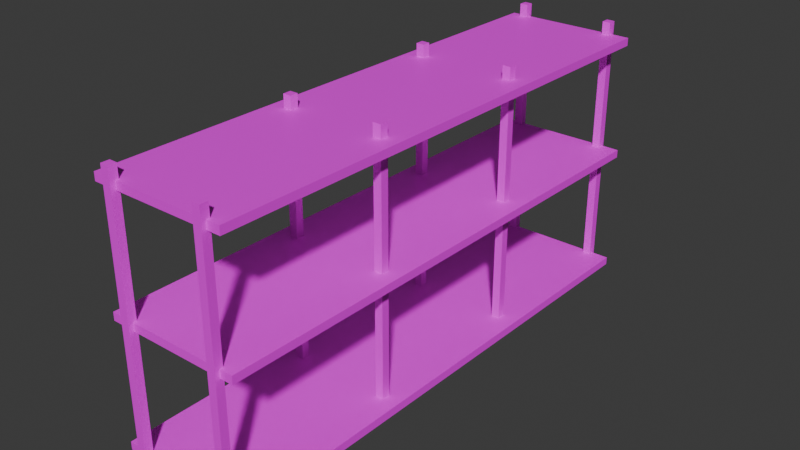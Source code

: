 # Source: Shelving.blend  (saved by Blender 4.0.36; exported with 4.5.12 LTS)
import bpy
from mathutils import Matrix  # noqa: F401  (used for matrix-valued properties, if any)

bpy.ops.wm.read_factory_settings(use_empty=True)
scene = bpy.context.scene
scene.name = 'Scene'

# ---- collections
col_collection = bpy.data.collections.new('Collection'); scene.collection.children.link(col_collection)

# ---- images (referenced by path relative to the original .blend; pixels are not part of the script)
import os
ASSET_DIR = os.environ.get("B2B_ASSET_DIR", "")  # directory of the original .blend (textures are referenced by path, not embedded)
HERE = os.path.dirname(os.path.abspath(__file__))  # packed textures are extracted next to this script under _unpacked/

def load_image(name, relpath, width, height, colorspace="sRGB"):
    """Load a texture the original file referenced (path relative to the .blend, or extracted next to this script)."""
    p = next((c for c in (os.path.join(HERE, relpath), os.path.join(ASSET_DIR, relpath)) if relpath and os.path.exists(c)), "")
    if p:
        img = bpy.data.images.load(p, check_existing=True)
        img.name = name
    else:  # same state as the original file: an image datablock whose file is absent (Cycles renders it pink)
        img = bpy.data.images.new(name, width, height)
        img.source = "FILE"
        img.filepath = "//" + (relpath or name)
    img.colorspace_settings.name = colorspace
    return img
img_coloratlas1_png = load_image('ColorAtlas1.png', 'ColorAtlas1.png', 1024, 1024, 'sRGB')

# ---- materials (node trees are filled in below, after node groups)
mat_material = bpy.data.materials.new('Material')
mat_material.use_transparent_shadow = False

# ---- material node trees
mat_material.use_nodes = True; mat_material.node_tree.nodes.clear()
_N = mat_material.node_tree.nodes; _L = mat_material.node_tree.links
n0 = _N.new('ShaderNodeBsdfPrincipled'); n0.name = 'Principled BSDF'; n0.location = (10, 300)
n0.inputs[3].default_value = 1.45
n1 = _N.new('ShaderNodeOutputMaterial'); n1.name = 'Material Output'; n1.location = (300, 300)
n2 = _N.new('ShaderNodeTexImage'); n2.name = 'Image Texture'; n2.location = (-280, 275)
n2.image = img_coloratlas1_png
_L.new(n0.outputs[0], n1.inputs[0])
_L.new(n2.outputs[0], n0.inputs[0])
n1.is_active_output = True

# ---- world
world_world = bpy.data.worlds.new('World'); scene.world = world_world
world_world.use_nodes = True; world_world.node_tree.nodes.clear()
_N = world_world.node_tree.nodes; _L = world_world.node_tree.links
n0 = _N.new('ShaderNodeOutputWorld'); n0.name = 'World Output'; n0.location = (300, 300)
n1 = _N.new('ShaderNodeBackground'); n1.name = 'Background'; n1.location = (10, 300)
n1.inputs[0].default_value = (0.05088, 0.05088, 0.05088, 1.0)
_L.new(n1.outputs[0], n0.inputs[0])
n0.is_active_output = True
world_world.color = (0.05088, 0.05088, 0.05088)
world_world.use_sun_shadow = False
world_world.sun_shadow_jitter_overblur = 0.0

# ---- meshes
me_cube_011 = bpy.data.meshes.new('Cube.011')
me_cube_011.from_pydata([(-1.031, 0.04132, 3.933), (-1.031, 0.1599, 3.933), (-0.9521, 0.04132, -3.892), (-0.9521, 0.1599, -3.892), (0.9688, 0.04132, 3.933), (0.9688, 0.1599, 3.933), (1.048, 0.04132, -3.892), (1.048, 0.1599, -3.892), (-0.7901, -0.08967, 4.002), (-0.7901, 3.984, 4.002), (-0.7901, -0.08967, 3.88), (-0.7901, 3.984, 3.88), (-0.6678, -0.08967, 4.002), (-0.6678, 3.984, 4.002), (-0.6678, -0.08967, 3.88), (-0.6678, 3.984, 3.88), (0.6546, -0.08967, 4.002), (0.6546, 3.984, 4.002), (0.6546, -0.08967, 3.88), (0.6546, 3.984, 3.88), (0.777, -0.08967, 4.002), (0.777, 3.984, 4.002), (0.777, -0.08967, 3.88), (0.777, 3.984, 3.88), (0.6546, -0.08967, 1.294), (0.6546, 3.984, 1.294), (0.6546, -0.08967, 1.172), (0.6546, 3.984, 1.172), (0.777, -0.08967, 1.294), (0.777, 3.984, 1.294), (0.777, -0.08967, 1.172), (0.777, 3.984, 1.172), (-0.7901, -0.08967, 1.294), (-0.7901, 3.984, 1.294), (-0.7901, -0.08967, 1.172), (-0.7901, 3.984, 1.172), (-0.6678, -0.08967, 1.294), (-0.6678, 3.984, 1.294), (-0.6678, -0.08967, 1.172), (-0.6678, 3.984, 1.172), (0.6546, -0.08967, -1.287), (0.6546, 3.984, -1.287), (0.6546, -0.08967, -1.409), (0.6546, 3.984, -1.409), (0.777, -0.08967, -1.287), (0.777, 3.984, -1.287), (0.777, -0.08967, -1.409), (0.777, 3.984, -1.409), (-0.7901, -0.08967, -1.287), (-0.7901, 3.984, -1.287), (-0.7901, -0.08967, -1.409), (-0.7901, 3.984, -1.409), (-0.6678, -0.08967, -1.287), (-0.6678, 3.984, -1.287), (-0.6678, -0.08967, -1.409), (-0.6678, 3.984, -1.409), (-1.031, 1.903, 3.933), (-1.031, 2.022, 3.933), (-0.9521, 1.903, -3.907), (-0.9521, 2.022, -3.907), (0.9688, 1.903, 3.933), (0.9688, 2.022, 3.933), (1.048, 1.903, -3.907), (1.048, 2.022, -3.907), (-1.031, 3.676, 3.933), (-1.031, 3.794, 3.933), (-0.9521, 3.676, -3.898), (-0.9521, 3.794, -3.898), (0.9688, 3.676, 3.933), (0.9688, 3.794, 3.933), (1.048, 3.676, -3.898), (1.048, 3.794, -3.898), (-0.7901, -0.08967, -3.819), (-0.7901, 3.984, -3.819), (-0.7901, -0.08968, -3.941), (-0.7901, 3.984, -3.941), (-0.6678, -0.08967, -3.819), (-0.6678, 3.984, -3.819), (-0.6678, -0.08968, -3.941), (-0.6678, 3.984, -3.941), (0.6546, -0.08967, -3.819), (0.6546, 3.984, -3.819), (0.6546, -0.08968, -3.941), (0.6546, 3.984, -3.941), (0.777, -0.08967, -3.819), (0.777, 3.984, -3.819), (0.777, -0.08968, -3.941), (0.777, 3.984, -3.941)], [], [(0, 1, 3, 2), (2, 3, 7, 6), (6, 7, 5, 4), (4, 5, 1, 0), (2, 6, 4, 0), (7, 3, 1, 5), (8, 9, 11, 10), (10, 11, 15, 14), (14, 15, 13, 12), (12, 13, 9, 8), (10, 14, 12, 8), (15, 11, 9, 13), (16, 17, 19, 18), (18, 19, 23, 22), (22, 23, 21, 20), (20, 21, 17, 16), (18, 22, 20, 16), (23, 19, 17, 21), (24, 25, 27, 26), (26, 27, 31, 30), (30, 31, 29, 28), (28, 29, 25, 24), (26, 30, 28, 24), (31, 27, 25, 29), (32, 33, 35, 34), (34, 35, 39, 38), (38, 39, 37, 36), (36, 37, 33, 32), (34, 38, 36, 32), (39, 35, 33, 37), (40, 41, 43, 42), (42, 43, 47, 46), (46, 47, 45, 44), (44, 45, 41, 40), (42, 46, 44, 40), (47, 43, 41, 45), (48, 49, 51, 50), (50, 51, 55, 54), (54, 55, 53, 52), (52, 53, 49, 48), (50, 54, 52, 48), (55, 51, 49, 53), (56, 57, 59, 58), (58, 59, 63, 62), (62, 63, 61, 60), (60, 61, 57, 56), (58, 62, 60, 56), (63, 59, 57, 61), (64, 65, 67, 66), (66, 67, 71, 70), (70, 71, 69, 68), (68, 69, 65, 64), (66, 70, 68, 64), (71, 67, 65, 69), (72, 73, 75, 74), (74, 75, 79, 78), (78, 79, 77, 76), (76, 77, 73, 72), (74, 78, 76, 72), (79, 75, 73, 77), (80, 81, 83, 82), (82, 83, 87, 86), (86, 87, 85, 84), (84, 85, 81, 80), (82, 86, 84, 80), (87, 83, 81, 85)])
_uv = me_cube_011.uv_layers.new(name='UVMap')
_uv.uv.foreach_set('vector', [0.4699, 0.2117, 0.5301, 0.2117, 0.5301, 0.2719, 0.4699, 0.2719, 0.4699, 0.2719, 0.5301, 0.2719, 0.5301, 0.332, 0.4699, 0.332, 0.4699, 0.332, 0.5301, 0.332, 0.5301, 0.3922, 0.4699, 0.3922, 0.4699, 0.3922, 0.5301, 0.3922, 0.5301, 0.4524, 0.4699, 0.4524, 0.4098, 0.332, 0.4699, 0.332, 0.4699, 0.3922, 0.4098, 0.3922, 0.5301, 0.332, 0.5902, 0.332, 0.5902, 0.3922, 0.5301, 0.3922, 0.4699, 0.2117, 0.5301, 0.2117, 0.5301, 0.2719, 0.4699, 0.2719, 0.4699, 0.2719, 0.5301, 0.2719, 0.5301, 0.332, 0.4699, 0.332, 0.4699, 0.332, 0.5301, 0.332, 0.5301, 0.3922, 0.4699, 0.3922, 0.4699, 0.3922, 0.5301, 0.3922, 0.5301, 0.4524, 0.4699, 0.4524, 0.4098, 0.332, 0.4699, 0.332, 0.4699, 0.3922, 0.4098, 0.3922, 0.5301, 0.332, 0.5902, 0.332, 0.5902, 0.3922, 0.5301, 0.3922, 0.4699, 0.2117, 0.5301, 0.2117, 0.5301, 0.2719, 0.4699, 0.2719, 0.4699, 0.2719, 0.5301, 0.2719, 0.5301, 0.332, 0.4699, 0.332, 0.4699, 0.332, 0.5301, 0.332, 0.5301, 0.3922, 0.4699, 0.3922, 0.4699, 0.3922, 0.5301, 0.3922, 0.5301, 0.4524, 0.4699, 0.4524, 0.4098, 0.332, 0.4699, 0.332, 0.4699, 0.3922, 0.4098, 0.3922, 0.5301, 0.332, 0.5902, 0.332, 0.5902, 0.3922, 0.5301, 0.3922, 0.4699, 0.2117, 0.5301, 0.2117, 0.5301, 0.2719, 0.4699, 0.2719, 0.4699, 0.2719, 0.5301, 0.2719, 0.5301, 0.332, 0.4699, 0.332, 0.4699, 0.332, 0.5301, 0.332, 0.5301, 0.3922, 0.4699, 0.3922, 0.4699, 0.3922, 0.5301, 0.3922, 0.5301, 0.4524, 0.4699, 0.4524, 0.4098, 0.332, 0.4699, 0.332, 0.4699, 0.3922, 0.4098, 0.3922, 0.5301, 0.332, 0.5902, 0.332, 0.5902, 0.3922, 0.5301, 0.3922, 0.4699, 0.2117, 0.5301, 0.2117, 0.5301, 0.2719, 0.4699, 0.2719, 0.4699, 0.2719, 0.5301, 0.2719, 0.5301, 0.332, 0.4699, 0.332, 0.4699, 0.332, 0.5301, 0.332, 0.5301, 0.3922, 0.4699, 0.3922, 0.4699, 0.3922, 0.5301, 0.3922, 0.5301, 0.4524, 0.4699, 0.4524, 0.4098, 0.332, 0.4699, 0.332, 0.4699, 0.3922, 0.4098, 0.3922, 0.5301, 0.332, 0.5902, 0.332, 0.5902, 0.3922, 0.5301, 0.3922, 0.4699, 0.2117, 0.5301, 0.2117, 0.5301, 0.2719, 0.4699, 0.2719, 0.4699, 0.2719, 0.5301, 0.2719, 0.5301, 0.332, 0.4699, 0.332, 0.4699, 0.332, 0.5301, 0.332, 0.5301, 0.3922, 0.4699, 0.3922, 0.4699, 0.3922, 0.5301, 0.3922, 0.5301, 0.4524, 0.4699, 0.4524, 0.4098, 0.332, 0.4699, 0.332, 0.4699, 0.3922, 0.4098, 0.3922, 0.5301, 0.332, 0.5902, 0.332, 0.5902, 0.3922, 0.5301, 0.3922, 0.4699, 0.2117, 0.5301, 0.2117, 0.5301, 0.2719, 0.4699, 0.2719, 0.4699, 0.2719, 0.5301, 0.2719, 0.5301, 0.332, 0.4699, 0.332, 0.4699, 0.332, 0.5301, 0.332, 0.5301, 0.3922, 0.4699, 0.3922, 0.4699, 0.3922, 0.5301, 0.3922, 0.5301, 0.4524, 0.4699, 0.4524, 0.4098, 0.332, 0.4699, 0.332, 0.4699, 0.3922, 0.4098, 0.3922, 0.5301, 0.332, 0.5902, 0.332, 0.5902, 0.3922, 0.5301, 0.3922, 0.4699, 0.2117, 0.5301, 0.2117, 0.5301, 0.2719, 0.4699, 0.2719, 0.4699, 0.2719, 0.5301, 0.2719, 0.5301, 0.332, 0.4699, 0.332, 0.4699, 0.332, 0.5301, 0.332, 0.5301, 0.3922, 0.4699, 0.3922, 0.4699, 0.3922, 0.5301, 0.3922, 0.5301, 0.4524, 0.4699, 0.4524, 0.4098, 0.332, 0.4699, 0.332, 0.4699, 0.3922, 0.4098, 0.3922, 0.5301, 0.332, 0.5902, 0.332, 0.5902, 0.3922, 0.5301, 0.3922, 0.4699, 0.2117, 0.5301, 0.2117, 0.5301, 0.2719, 0.4699, 0.2719, 0.4699, 0.2719, 0.5301, 0.2719, 0.5301, 0.332, 0.4699, 0.332, 0.4699, 0.332, 0.5301, 0.332, 0.5301, 0.3922, 0.4699, 0.3922, 0.4699, 0.3922, 0.5301, 0.3922, 0.5301, 0.4524, 0.4699, 0.4524, 0.4098, 0.332, 0.4699, 0.332, 0.4699, 0.3922, 0.4098, 0.3922, 0.5301, 0.332, 0.5902, 0.332, 0.5902, 0.3922, 0.5301, 0.3922, 0.4699, 0.2117, 0.5301, 0.2117, 0.5301, 0.2719, 0.4699, 0.2719, 0.4699, 0.2719, 0.5301, 0.2719, 0.5301, 0.332, 0.4699, 0.332, 0.4699, 0.332, 0.5301, 0.332, 0.5301, 0.3922, 0.4699, 0.3922, 0.4699, 0.3922, 0.5301, 0.3922, 0.5301, 0.4524, 0.4699, 0.4524, 0.4098, 0.332, 0.4699, 0.332, 0.4699, 0.3922, 0.4098, 0.3922, 0.5301, 0.332, 0.5902, 0.332, 0.5902, 0.3922, 0.5301, 0.3922, 0.4699, 0.2117, 0.5301, 0.2117, 0.5301, 0.2719, 0.4699, 0.2719, 0.4699, 0.2719, 0.5301, 0.2719, 0.5301, 0.332, 0.4699, 0.332, 0.4699, 0.332, 0.5301, 0.332, 0.5301, 0.3922, 0.4699, 0.3922, 0.4699, 0.3922, 0.5301, 0.3922, 0.5301, 0.4524, 0.4699, 0.4524, 0.4098, 0.332, 0.4699, 0.332, 0.4699, 0.3922, 0.4098, 0.3922, 0.5301, 0.332, 0.5902, 0.332, 0.5902, 0.3922, 0.5301, 0.3922])
me_cube_011.materials.append(mat_material)
me_cube_011.update()

# ---- objects
ob_shelving = bpy.data.objects.new('Shelving', me_cube_011)

# ---- transforms, parenting, visibility, modifiers, constraints
ob_shelving.location = (0.0, 0.0, 0.0)
ob_shelving.rotation_euler = (1.571, 0.0, 0.0)

# ---- collection membership
col_collection.objects.link(ob_shelving)

# ---- scene / render settings (as saved in the file)
scene.frame_start = 1; scene.frame_end = 250; scene.frame_set(1)
scene.render.engine = 'BLENDER_EEVEE_NEXT'
scene.cycles.sampling_pattern = 'TABULATED_SOBOL'
bpy.context.view_layer.update()

# ---- added for rendering (the .blend has no active camera and no usable light): camera, sun
cam_auto = bpy.data.cameras.new('AutoCamera')
cam_auto.lens = 50.0
cam_auto.sensor_width = 36.0
cam_auto.clip_end = 1000.0
ob_auto_camera = bpy.data.objects.new('AutoCamera', cam_auto)
scene.collection.objects.link(ob_auto_camera)
ob_auto_camera.location = (8.48886, -10.2071, 8.73164)
ob_auto_camera.rotation_euler = (1.09748, -7.21219e-08, 0.694738)
scene.camera = ob_auto_camera
light_auto_sun = bpy.data.lights.new('AutoSun', 'SUN')
light_auto_sun.energy = 3.0
light_auto_sun.angle = 0.0523599
ob_auto_sun = bpy.data.objects.new('AutoSun', light_auto_sun)
scene.collection.objects.link(ob_auto_sun)
ob_auto_sun.rotation_euler = (0.872665, 0.174533, 0.523599)
bpy.context.view_layer.update()
